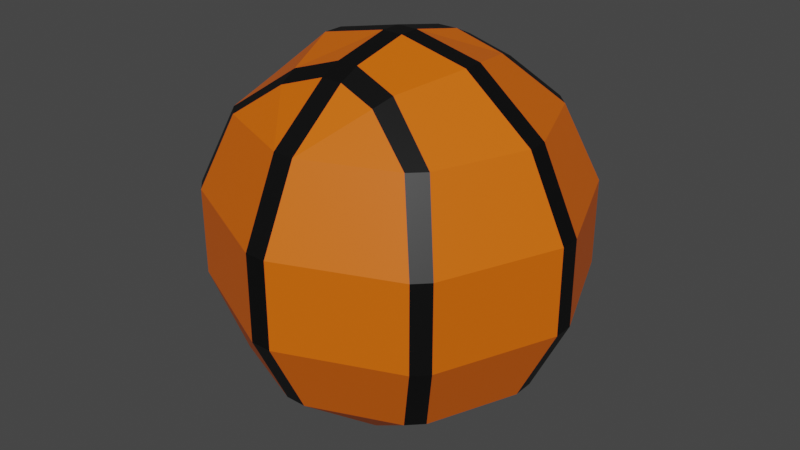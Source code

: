 # Source: basketball.blend  (saved by Blender 3.6.11; exported with 4.5.12 LTS)
import bpy
from mathutils import Matrix  # noqa: F401  (used for matrix-valued properties, if any)

bpy.ops.wm.read_factory_settings(use_empty=True)
scene = bpy.context.scene
scene.name = 'Scene'

# ---- materials (node trees are filled in below, after node groups)
mat_material_001 = bpy.data.materials.new('Material.001')
mat_material_001.use_transparent_shadow = False
mat_material_002 = bpy.data.materials.new('Material.002')
mat_material_002.use_transparent_shadow = False

# ---- material node trees
mat_material_001.use_nodes = True; mat_material_001.node_tree.nodes.clear()
_N = mat_material_001.node_tree.nodes; _L = mat_material_001.node_tree.links
n0 = _N.new('ShaderNodeBsdfPrincipled'); n0.name = 'Principled BSDF'; n0.location = (10, 300)
n0.distribution = 'GGX'
n0.subsurface_method = 'RANDOM_WALK_SKIN'
n0.inputs[0].default_value = (0.8, 0.1338, 0.0, 1.0)
n0.inputs[3].default_value = 1.45
n0.inputs[27].default_value = (0.0, 0.0, 0.0, 1.0)
n0.inputs[28].default_value = 1.0
n1 = _N.new('ShaderNodeOutputMaterial'); n1.name = 'Material Output'; n1.location = (300, 300)
_L.new(n0.outputs[0], n1.inputs[0])
n1.is_active_output = True
mat_material_002.use_nodes = True; mat_material_002.node_tree.nodes.clear()
_N = mat_material_002.node_tree.nodes; _L = mat_material_002.node_tree.links
n0 = _N.new('ShaderNodeBsdfPrincipled'); n0.name = 'Principled BSDF'; n0.location = (10, 300)
n0.distribution = 'GGX'
n0.subsurface_method = 'RANDOM_WALK_SKIN'
n0.inputs[0].default_value = (0.0, 0.0, 0.0, 1.0)
n0.inputs[3].default_value = 1.45
n0.inputs[27].default_value = (0.0, 0.0, 0.0, 1.0)
n0.inputs[28].default_value = 1.0
n1 = _N.new('ShaderNodeOutputMaterial'); n1.name = 'Material Output'; n1.location = (300, 300)
_L.new(n0.outputs[0], n1.inputs[0])
n1.is_active_output = True

# ---- world
world_world = bpy.data.worlds.new('World'); scene.world = world_world
world_world.use_nodes = True; world_world.node_tree.nodes.clear()
_N = world_world.node_tree.nodes; _L = world_world.node_tree.links
n0 = _N.new('ShaderNodeOutputWorld'); n0.name = 'World Output'; n0.location = (300, 300)
n1 = _N.new('ShaderNodeBackground'); n1.name = 'Background'; n1.location = (10, 300)
n1.inputs[0].default_value = (0.05088, 0.05088, 0.05088, 1.0)
_L.new(n1.outputs[0], n0.inputs[0])
n0.is_active_output = True
world_world.color = (0.05088, 0.05088, 0.05088)
world_world.use_sun_shadow = False
world_world.sun_shadow_jitter_overblur = 0.0

# ---- meshes
me_mesh = bpy.data.meshes.new('Mesh')
me_mesh.from_pydata([(3.644, 10.39, -4.831), (-3.629, 10.39, -4.827), (-3.606, 10.46, 4.774), (3.513, 10.52, 4.749), (0.678, 2.782, -11.87), (-0.678, 2.782, -11.87), (-11.87, 2.782, -0.66), (-11.87, 2.782, 0.66), (-0.678, 2.782, 11.87), (0.678, 2.782, 11.87), (11.87, 2.782, 0.66), (11.87, 2.782, -0.66), (0.678, 7.794, -9.455), (-0.678, 7.794, -9.455), (-9.455, 7.794, -0.66), (-9.455, 7.794, 0.66), (-0.678, 7.794, 9.455), (0.678, 7.794, 9.455), (9.455, 7.794, 0.66), (9.455, 7.794, -0.66), (-5.106, 11.26, -0.66), (-5.106, 11.26, 0.66), (5.106, 11.26, 0.66), (5.106, 11.26, -0.66), (0.678, 12.25, -0.66), (-0.678, 12.25, -0.66), (-0.678, 12.25, 0.66), (0.678, 12.25, 0.66), (8.006, 2.782, -8.87), (8.87, 2.782, -8.006), (-8.483, 2.782, -8.134), (-9.347, 2.782, -7.306), (-9.347, 2.782, 7.306), (-8.483, 2.782, 8.134), (8.006, 2.782, 8.87), (8.87, 2.782, 8.006), (7.179, 7.787, -6.27), (6.267, 7.794, -7.177), (-6.267, 7.794, -7.177), (-7.179, 7.787, -6.27), (-7.179, 7.787, 6.27), (-6.267, 7.794, 7.177), (6.267, 7.794, 7.177), (7.179, 7.787, 6.27), (-0.678, 10.82, 5.654), (0.678, 11.43, 4.358), (-0.678, 11.43, 4.358), (0.678, 10.82, 5.654), (0.678, 10.82, -5.654), (0.678, 11.43, -4.358), (-0.678, 11.43, -4.358), (-0.678, 10.82, -5.654), (-3.419, 9.886, 6.049), (3.115, 10.05, 5.965), (-3.408, 9.918, -6.017), (3.416, 9.913, -6.019), (3.644, -10.39, -4.831), (-3.629, -10.39, -4.827), (-3.606, -10.46, 4.774), (3.513, -10.52, 4.749), (0.678, -2.782, -11.87), (-0.678, -2.782, -11.87), (-11.87, -2.782, -0.66), (-11.87, -2.782, 0.66), (-0.678, -2.782, 11.87), (0.678, -2.782, 11.87), (11.87, -2.782, 0.66), (11.87, -2.782, -0.66), (0.678, -7.794, -9.455), (-0.678, -7.794, -9.455), (-9.455, -7.794, -0.66), (-9.455, -7.794, 0.66), (-0.678, -7.794, 9.455), (0.678, -7.794, 9.455), (9.455, -7.794, 0.66), (9.455, -7.794, -0.66), (-5.106, -11.26, -0.66), (-5.106, -11.26, 0.66), (5.106, -11.26, 0.66), (5.106, -11.26, -0.66), (0.678, -12.25, -0.66), (-0.678, -12.25, -0.66), (-0.678, -12.25, 0.66), (0.678, -12.25, 0.66), (8.006, -2.782, -8.87), (8.87, -2.782, -8.006), (-8.483, -2.782, -8.134), (-9.347, -2.782, -7.306), (-9.347, -2.782, 7.306), (-8.483, -2.782, 8.134), (8.006, -2.782, 8.87), (8.87, -2.782, 8.006), (7.179, -7.787, -6.27), (6.267, -7.794, -7.177), (-6.267, -7.794, -7.177), (-7.179, -7.787, -6.27), (-7.179, -7.787, 6.27), (-6.267, -7.794, 7.177), (6.267, -7.794, 7.177), (7.179, -7.787, 6.27), (-0.678, -10.82, 5.654), (0.678, -11.43, 4.358), (-0.678, -11.43, 4.358), (0.678, -10.82, 5.654), (0.678, -10.82, -5.654), (0.678, -11.43, -4.358), (-0.678, -11.43, -4.358), (-0.678, -10.82, -5.654), (-3.419, -9.886, 6.049), (3.115, -10.05, 5.965), (-3.408, -9.918, -6.017), (3.416, -9.913, -6.019)], [], [(5, 4, 60, 61), (7, 6, 62, 63), (9, 8, 64, 65), (11, 10, 66, 67), (4, 5, 13, 12), (6, 7, 15, 14), (8, 9, 17, 16), (10, 11, 19, 18), (49, 48, 51, 50), (14, 15, 21, 20), (16, 17, 47, 44), (18, 19, 23, 22), (20, 21, 26, 25), (22, 23, 24, 27), (0, 49, 24), (1, 20, 25), (21, 2, 26), (2, 46, 26), (3, 22, 27), (23, 0, 24), (24, 25, 26, 27), (46, 45, 27, 26), (45, 3, 27), (50, 1, 25), (28, 29, 85, 84), (31, 30, 86, 87), (33, 32, 88, 89), (35, 34, 90, 91), (29, 28, 37, 36), (30, 31, 39, 38), (32, 33, 41, 40), (34, 35, 43, 42), (36, 37, 55, 0), (38, 39, 1, 54), (2, 52, 44, 46), (42, 43, 3, 53), (4, 28, 84, 60), (30, 5, 61, 86), (6, 31, 87, 62), (32, 7, 63, 88), (8, 33, 89, 64), (34, 9, 65, 90), (10, 35, 91, 66), (29, 11, 67, 85), (28, 4, 12, 37), (5, 30, 38, 13), (31, 6, 14, 39), (7, 32, 40, 15), (33, 8, 16, 41), (9, 34, 42, 17), (35, 10, 18, 43), (11, 29, 36, 19), (39, 14, 20, 1), (15, 40, 2, 21), (43, 18, 22, 3), (19, 36, 0, 23), (52, 16, 44), (17, 42, 53), (37, 12, 55), (13, 38, 54), (44, 47, 45, 46), (40, 41, 52, 2), (41, 16, 52), (53, 3, 45, 47), (17, 53, 47), (54, 1, 50, 51), (13, 54, 51), (55, 12, 48), (0, 55, 48, 49), (12, 13, 51, 48), (49, 50, 25, 24), (60, 68, 69, 61), (62, 70, 71, 63), (64, 72, 73, 65), (66, 74, 75, 67), (105, 106, 107, 104), (70, 76, 77, 71), (72, 100, 103, 73), (74, 78, 79, 75), (76, 81, 82, 77), (78, 83, 80, 79), (56, 80, 105), (57, 81, 76), (77, 82, 58), (58, 82, 102), (59, 83, 78), (79, 80, 56), (80, 83, 82, 81), (102, 82, 83, 101), (101, 83, 59), (106, 81, 57), (85, 92, 93, 84), (86, 94, 95, 87), (88, 96, 97, 89), (90, 98, 99, 91), (92, 56, 111, 93), (94, 110, 57, 95), (58, 102, 100, 108), (98, 109, 59, 99), (84, 93, 68, 60), (61, 69, 94, 86), (87, 95, 70, 62), (63, 71, 96, 88), (89, 97, 72, 64), (65, 73, 98, 90), (91, 99, 74, 66), (67, 75, 92, 85), (95, 57, 76, 70), (71, 77, 58, 96), (99, 59, 78, 74), (75, 79, 56, 92), (108, 100, 72), (73, 109, 98), (93, 111, 68), (69, 110, 94), (100, 102, 101, 103), (96, 58, 108, 97), (97, 108, 72), (109, 103, 101, 59), (73, 103, 109), (110, 107, 106, 57), (69, 107, 110), (111, 104, 68), (56, 105, 104, 111), (68, 104, 107, 69), (105, 80, 81, 106)])
me_mesh.polygons.foreach_set('use_smooth', [True] * 126)
me_mesh.polygons.foreach_set('material_index', [1, 1, 1, 1, 1, 1, 1, 1, 1, 1, 1, 1, 1, 1, 0, 0, 0, 0, 0, 0, 1, 1, 0, 0, 1, 1, 1, 1, 1, 1, 1, 1, 1, 1, 1, 1, 0, 0, 0, 0, 0, 0, 0, 0, 0, 0, 0, 0, 0, 0, 0, 0, 0, 0, 0, 0, 0, 0, 0, 0, 1, 1, 0, 1, 0, 1, 0, 0, 1, 1, 1, 1, 1, 1, 1, 1, 1, 1, 1, 1, 1, 0, 0, 0, 0, 0, 0, 1, 1, 0, 0, 1, 1, 1, 1, 1, 1, 1, 1, 0, 0, 0, 0, 0, 0, 0, 0, 0, 0, 0, 0, 0, 0, 0, 0, 1, 1, 0, 1, 0, 1, 0, 0, 1, 1, 1])
_k = set([(0, 23), (0, 24), (0, 36), (0, 49), (0, 55), (1, 20), (1, 25), (1, 39), (1, 50), (1, 54), (2, 21), (2, 26), (2, 40), (2, 46), (2, 52), (3, 22), (3, 27), (3, 43), (3, 45), (3, 53), (4, 5), (4, 12), (4, 28), (4, 60), (5, 13), (5, 30), (5, 61), (6, 7), (6, 14), (6, 31), (6, 62), (7, 15), (7, 32), (7, 63), (8, 9), (8, 16), (8, 33), (8, 64), (9, 17), (9, 34), (9, 65), (10, 11), (10, 18), (10, 35), (10, 66), (11, 19), (11, 29), (11, 67), (12, 13), (12, 37), (12, 48), (12, 55), (13, 38), (13, 51), (13, 54), (14, 15), (14, 20), (14, 39), (15, 21), (15, 40), (16, 17), (16, 41), (16, 44), (16, 52), (17, 42), (17, 47), (17, 53), (18, 19), (18, 22), (18, 43), (19, 23), (19, 36), (20, 21), (20, 25), (21, 26), (22, 23), (22, 27), (23, 24), (24, 25), (24, 27), (24, 49), (25, 26), (25, 50), (26, 27), (26, 46), (27, 45), (28, 29), (28, 37), (28, 84), (29, 36), (29, 85), (30, 31), (30, 38), (30, 86), (31, 39), (31, 87), (32, 33), (32, 40), (32, 88), (33, 41), (33, 89), (34, 35), (34, 42), (34, 90), (35, 43), (35, 91), (36, 37), (37, 55), (38, 39), (38, 54), (40, 41), (41, 52), (42, 43), (42, 53), (44, 46), (44, 47), (44, 52), (45, 46), (45, 47), (47, 53), (48, 49), (48, 51), (48, 55), (49, 50), (50, 51), (51, 54), (56, 79), (56, 80), (56, 92), (56, 105), (56, 111), (57, 76), (57, 81), (57, 95), (57, 106), (57, 110), (58, 77), (58, 82), (58, 96), (58, 102), (58, 108), (59, 78), (59, 83), (59, 99), (59, 101), (59, 109), (60, 61), (60, 68), (60, 84), (61, 69), (61, 86), (62, 63), (62, 70), (62, 87), (63, 71), (63, 88), (64, 65), (64, 72), (64, 89), (65, 73), (65, 90), (66, 67), (66, 74), (66, 91), (67, 75), (67, 85), (68, 69), (68, 93), (68, 104), (68, 111), (69, 94), (69, 107), (69, 110), (70, 71), (70, 76), (70, 95), (71, 77), (71, 96), (72, 73), (72, 97), (72, 100), (72, 108), (73, 98), (73, 103), (73, 109), (74, 75), (74, 78), (74, 99), (75, 79), (75, 92), (76, 77), (76, 81), (77, 82), (78, 79), (78, 83), (79, 80), (80, 81), (80, 83), (80, 105), (81, 82), (81, 106), (82, 83), (82, 102), (83, 101), (84, 85), (84, 93), (85, 92), (86, 87), (86, 94), (87, 95), (88, 89), (88, 96), (89, 97), (90, 91), (90, 98), (91, 99), (92, 93), (93, 111), (94, 95), (94, 110), (96, 97), (97, 108), (98, 99), (98, 109), (100, 102), (100, 103), (100, 108), (101, 102), (101, 103), (103, 109), (104, 105), (104, 107), (104, 111), (105, 106), (106, 107), (107, 110)])
me_mesh.attributes.new('sharp_edge', 'BOOLEAN', 'EDGE').data.foreach_set('value', [ (min(e.vertices), max(e.vertices)) in _k for e in me_mesh.edges])
_uv = me_mesh.uv_layers.new(name='map1')
_uv.uv.foreach_set('vector', [0.08017, 0.2536, 0.08016, 0.2536, 0.08016, 0.2536, 0.08017, 0.2536, 0.08065, 0.2533, 0.08059, 0.2533, 0.08059, 0.2533, 0.08065, 0.2533, 0.08116, 0.2535, 0.08115, 0.2535, 0.08115, 0.2535, 0.08116, 0.2535, 0.08068, 0.2539, 0.08076, 0.2539, 0.08076, 0.2539, 0.08068, 0.2539, 0.08016, 0.2536, 0.08017, 0.2536, 0.08025, 0.2534, 0.08025, 0.2535, 0.08059, 0.2533, 0.08065, 0.2533, 0.08066, 0.2532, 0.0806, 0.2532, 0.08115, 0.2535, 0.08116, 0.2535, 0.08108, 0.2534, 0.08107, 0.2533, 0.08076, 0.2539, 0.08068, 0.2539, 0.08067, 0.2537, 0.08074, 0.2537, 0.08047, 0.2533, 0.08041, 0.2533, 0.08041, 0.2533, 0.08046, 0.2533, 0.0806, 0.2532, 0.08066, 0.2532, 0.08067, 0.2531, 0.08061, 0.2531, 0.08107, 0.2533, 0.08108, 0.2534, 0.08092, 0.2533, 0.08091, 0.2533, 0.08074, 0.2537, 0.08067, 0.2537, 0.08065, 0.2534, 0.08072, 0.2534, 0.08061, 0.2531, 0.08067, 0.2531, 0.08069, 0.2532, 0.08062, 0.2532, 0.08072, 0.2534, 0.08065, 0.2534, 0.08063, 0.2533, 0.0807, 0.2533, 0.04897, 0.04617, 0.04898, 0.04607, 0.04914, 0.04603, 0.04895, 0.046, 0.04912, 0.04593, 0.04914, 0.04599, 0.04919, 0.04592, 0.04937, 0.04597, 0.04921, 0.04599, 0.04937, 0.04597, 0.04937, 0.04601, 0.04921, 0.04599, 0.04941, 0.04614, 0.04923, 0.04617, 0.04921, 0.04603, 0.04916, 0.04617, 0.04897, 0.04617, 0.04914, 0.04603, 0.08063, 0.2533, 0.08062, 0.2532, 0.08069, 0.2532, 0.0807, 0.2533, 0.08085, 0.2532, 0.08086, 0.2533, 0.0807, 0.2533, 0.08069, 0.2532, 0.04937, 0.04604, 0.04941, 0.04614, 0.04921, 0.04603, 0.04898, 0.04603, 0.04895, 0.046, 0.04914, 0.04599, 0.0803, 0.2538, 0.08034, 0.2539, 0.08034, 0.2539, 0.0803, 0.2538, 0.08035, 0.2533, 0.08031, 0.2534, 0.08031, 0.2534, 0.08035, 0.2533, 0.08095, 0.2533, 0.08092, 0.2533, 0.08092, 0.2533, 0.08095, 0.2533, 0.08106, 0.2538, 0.0811, 0.2538, 0.0811, 0.2538, 0.08106, 0.2538, 0.08034, 0.2539, 0.0803, 0.2538, 0.08036, 0.2536, 0.0804, 0.2536, 0.08031, 0.2534, 0.08035, 0.2533, 0.08038, 0.2532, 0.08034, 0.2533, 0.08092, 0.2533, 0.08095, 0.2533, 0.08093, 0.2532, 0.08089, 0.2532, 0.0811, 0.2538, 0.08106, 0.2538, 0.08098, 0.2536, 0.08102, 0.2536, 0.0804, 0.2536, 0.08036, 0.2536, 0.08041, 0.2535, 0.08045, 0.2534, 0.08034, 0.2533, 0.08038, 0.2532, 0.08043, 0.2532, 0.08039, 0.2533, 0.08085, 0.2532, 0.0809, 0.2532, 0.08091, 0.2533, 0.08085, 0.2532, 0.08102, 0.2536, 0.08098, 0.2536, 0.0809, 0.2534, 0.08094, 0.2534, 0.04868, 0.04634, 0.04882, 0.04652, 0.04882, 0.04652, 0.04868, 0.04634, 0.04883, 0.04611, 0.04868, 0.0463, 0.04868, 0.0463, 0.04883, 0.04611, 0.04911, 0.04602, 0.04886, 0.04609, 0.04886, 0.04609, 0.04911, 0.04602, 0.04943, 0.04605, 0.04917, 0.04602, 0.04917, 0.04602, 0.04943, 0.04605, 0.04967, 0.04623, 0.04947, 0.04607, 0.04947, 0.04607, 0.04967, 0.04623, 0.04961, 0.04647, 0.04968, 0.04627, 0.04968, 0.04627, 0.04961, 0.04647, 0.04927, 0.0466, 0.04958, 0.04649, 0.04958, 0.04649, 0.04927, 0.0466, 0.04886, 0.04654, 0.0492, 0.04661, 0.0492, 0.04661, 0.04886, 0.04654, 0.04882, 0.04652, 0.04868, 0.04634, 0.04876, 0.04619, 0.04887, 0.04633, 0.04868, 0.0463, 0.04883, 0.04611, 0.04886, 0.04602, 0.04876, 0.04615, 0.04886, 0.04609, 0.04911, 0.04602, 0.04911, 0.04593, 0.04889, 0.04599, 0.04917, 0.04602, 0.04943, 0.04605, 0.04941, 0.04596, 0.04917, 0.04593, 0.04947, 0.04607, 0.04967, 0.04623, 0.04958, 0.0461, 0.04945, 0.04598, 0.04968, 0.04627, 0.04961, 0.04647, 0.04953, 0.04628, 0.04959, 0.04614, 0.04958, 0.04649, 0.04927, 0.0466, 0.04926, 0.04639, 0.0495, 0.04631, 0.0492, 0.04661, 0.04886, 0.04654, 0.04892, 0.04635, 0.04918, 0.0464, 0.04889, 0.04599, 0.04911, 0.04593, 0.04912, 0.04593, 0.04895, 0.046, 0.04917, 0.04593, 0.04941, 0.04596, 0.04937, 0.04597, 0.04919, 0.04592, 0.0495, 0.04631, 0.04926, 0.04639, 0.04923, 0.04617, 0.04941, 0.04614, 0.04918, 0.0464, 0.04892, 0.04635, 0.04897, 0.04617, 0.04916, 0.04617, 0.04942, 0.04599, 0.04958, 0.0461, 0.04942, 0.04602, 0.04959, 0.04614, 0.04953, 0.04628, 0.04946, 0.04615, 0.04887, 0.04633, 0.04876, 0.04619, 0.04892, 0.04619, 0.04876, 0.04615, 0.04886, 0.04602, 0.04891, 0.04602, 0.08091, 0.2533, 0.08092, 0.2533, 0.08086, 0.2533, 0.08085, 0.2532, 0.08089, 0.2532, 0.08093, 0.2532, 0.0809, 0.2532, 0.08085, 0.2532, 0.04945, 0.04598, 0.04958, 0.0461, 0.04942, 0.04599, 0.08094, 0.2534, 0.0809, 0.2534, 0.08086, 0.2533, 0.08092, 0.2533, 0.04959, 0.04614, 0.04946, 0.04615, 0.04943, 0.04606, 0.08039, 0.2533, 0.08043, 0.2532, 0.08046, 0.2533, 0.08041, 0.2533, 0.04876, 0.04615, 0.04891, 0.04602, 0.04892, 0.04605, 0.04892, 0.04619, 0.04876, 0.04619, 0.04893, 0.04609, 0.08045, 0.2534, 0.08041, 0.2535, 0.08041, 0.2533, 0.08047, 0.2533, 0.08025, 0.2535, 0.08025, 0.2534, 0.08041, 0.2533, 0.08041, 0.2533, 0.08047, 0.2533, 0.08046, 0.2533, 0.08062, 0.2532, 0.08063, 0.2533, 0.08016, 0.2536, 0.08025, 0.2535, 0.08025, 0.2534, 0.08017, 0.2536, 0.08059, 0.2533, 0.0806, 0.2532, 0.08066, 0.2532, 0.08065, 0.2533, 0.08115, 0.2535, 0.08107, 0.2533, 0.08108, 0.2534, 0.08116, 0.2535, 0.08076, 0.2539, 0.08074, 0.2537, 0.08067, 0.2537, 0.08068, 0.2539, 0.08047, 0.2533, 0.08046, 0.2533, 0.08041, 0.2533, 0.08041, 0.2533, 0.0806, 0.2532, 0.08061, 0.2531, 0.08067, 0.2531, 0.08066, 0.2532, 0.08107, 0.2533, 0.08091, 0.2533, 0.08092, 0.2533, 0.08108, 0.2534, 0.08074, 0.2537, 0.08072, 0.2534, 0.08065, 0.2534, 0.08067, 0.2537, 0.08061, 0.2531, 0.08062, 0.2532, 0.08069, 0.2532, 0.08067, 0.2531, 0.08072, 0.2534, 0.0807, 0.2533, 0.08063, 0.2533, 0.08065, 0.2534, 0.04897, 0.04617, 0.04914, 0.04603, 0.04898, 0.04607, 0.04895, 0.046, 0.04914, 0.04599, 0.04912, 0.04593, 0.04919, 0.04592, 0.04921, 0.04599, 0.04937, 0.04597, 0.04937, 0.04597, 0.04921, 0.04599, 0.04937, 0.04601, 0.04941, 0.04614, 0.04921, 0.04603, 0.04923, 0.04617, 0.04916, 0.04617, 0.04914, 0.04603, 0.04897, 0.04617, 0.08063, 0.2533, 0.0807, 0.2533, 0.08069, 0.2532, 0.08062, 0.2532, 0.08085, 0.2532, 0.08069, 0.2532, 0.0807, 0.2533, 0.08086, 0.2533, 0.04937, 0.04604, 0.04921, 0.04603, 0.04941, 0.04614, 0.04898, 0.04603, 0.04914, 0.04599, 0.04895, 0.046, 0.08034, 0.2539, 0.0804, 0.2536, 0.08036, 0.2536, 0.0803, 0.2538, 0.08031, 0.2534, 0.08034, 0.2533, 0.08038, 0.2532, 0.08035, 0.2533, 0.08092, 0.2533, 0.08089, 0.2532, 0.08093, 0.2532, 0.08095, 0.2533, 0.0811, 0.2538, 0.08102, 0.2536, 0.08098, 0.2536, 0.08106, 0.2538, 0.0804, 0.2536, 0.08045, 0.2534, 0.08041, 0.2535, 0.08036, 0.2536, 0.08034, 0.2533, 0.08039, 0.2533, 0.08043, 0.2532, 0.08038, 0.2532, 0.08085, 0.2532, 0.08085, 0.2532, 0.08091, 0.2533, 0.0809, 0.2532, 0.08102, 0.2536, 0.08094, 0.2534, 0.0809, 0.2534, 0.08098, 0.2536, 0.04882, 0.04652, 0.04887, 0.04633, 0.04876, 0.04619, 0.04868, 0.04634, 0.04868, 0.0463, 0.04876, 0.04615, 0.04886, 0.04602, 0.04883, 0.04611, 0.04886, 0.04609, 0.04889, 0.04599, 0.04911, 0.04593, 0.04911, 0.04602, 0.04917, 0.04602, 0.04917, 0.04593, 0.04941, 0.04596, 0.04943, 0.04605, 0.04947, 0.04607, 0.04945, 0.04598, 0.04958, 0.0461, 0.04967, 0.04623, 0.04968, 0.04627, 0.04959, 0.04614, 0.04953, 0.04628, 0.04961, 0.04647, 0.04958, 0.04649, 0.0495, 0.04631, 0.04926, 0.04639, 0.04927, 0.0466, 0.0492, 0.04661, 0.04918, 0.0464, 0.04892, 0.04635, 0.04886, 0.04654, 0.04889, 0.04599, 0.04895, 0.046, 0.04912, 0.04593, 0.04911, 0.04593, 0.04917, 0.04593, 0.04919, 0.04592, 0.04937, 0.04597, 0.04941, 0.04596, 0.0495, 0.04631, 0.04941, 0.04614, 0.04923, 0.04617, 0.04926, 0.04639, 0.04918, 0.0464, 0.04916, 0.04617, 0.04897, 0.04617, 0.04892, 0.04635, 0.04942, 0.04599, 0.04942, 0.04602, 0.04958, 0.0461, 0.04959, 0.04614, 0.04946, 0.04615, 0.04953, 0.04628, 0.04887, 0.04633, 0.04892, 0.04619, 0.04876, 0.04619, 0.04876, 0.04615, 0.04891, 0.04602, 0.04886, 0.04602, 0.08091, 0.2533, 0.08085, 0.2532, 0.08086, 0.2533, 0.08092, 0.2533, 0.08089, 0.2532, 0.08085, 0.2532, 0.0809, 0.2532, 0.08093, 0.2532, 0.04945, 0.04598, 0.04942, 0.04599, 0.04958, 0.0461, 0.08094, 0.2534, 0.08092, 0.2533, 0.08086, 0.2533, 0.0809, 0.2534, 0.04959, 0.04614, 0.04943, 0.04606, 0.04946, 0.04615, 0.08039, 0.2533, 0.08041, 0.2533, 0.08046, 0.2533, 0.08043, 0.2532, 0.04876, 0.04615, 0.04892, 0.04605, 0.04891, 0.04602, 0.04892, 0.04619, 0.04893, 0.04609, 0.04876, 0.04619, 0.08045, 0.2534, 0.08047, 0.2533, 0.08041, 0.2533, 0.08041, 0.2535, 0.08025, 0.2535, 0.08041, 0.2533, 0.08041, 0.2533, 0.08025, 0.2534, 0.08047, 0.2533, 0.08063, 0.2533, 0.08062, 0.2532, 0.08046, 0.2533])
me_mesh.materials.append(mat_material_001)
me_mesh.materials.append(mat_material_002)
me_mesh.update()
me_mesh.normals_split_custom_set([tuple(v) for v in zip(*[iter([0.0, 0.0, -1.0, 0.0, 0.0, -1.0, 0.0, 0.0, -1.0, 0.0, 0.0, -1.0, -1.0, 0.0, 0.0, -1.0, 0.0, 0.0, -1.0, 0.0, 0.0, -1.0, 0.0, 0.0, -1.011e-06, 0.0, 1.0, -1.011e-06, 0.0, 1.0, -1.011e-06, 0.0, 1.0, -1.011e-06, 0.0, 1.0, 1.0, 0.0, -7.225e-07, 1.0, 0.0, -7.225e-07, 1.0, 0.0, -7.225e-07, 1.0, 0.0, -7.225e-07, 0.0, 0.4339, -0.901, 0.0, 0.4339, -0.901, 0.0, 0.4339, -0.901, 0.0, 0.4339, -0.901, -0.901, 0.4339, 0.0, -0.901, 0.4339, 0.0, -0.901, 0.4339, 0.0, -0.901, 0.4339, 0.0, 0.0, 0.4339, 0.901, 0.0, 0.4339, 0.901, 0.0, 0.4339, 0.901, 0.0, 0.4339, 0.901, 0.901, 0.4339, -2.597e-07, 0.901, 0.4339, -2.597e-07, 0.901, 0.4339, -2.597e-07, 0.901, 0.4339, -2.597e-07, 0.0, 0.9053, -0.4247, 0.0, 0.9053, -0.4247, 0.0, 0.9053, -0.4247, 0.0, 0.9053, -0.4247, -0.6235, 0.7818, 0.0, -0.6235, 0.7818, 0.0, -0.6235, 0.7818, 0.0, -0.6235, 0.7818, 0.0, 0.0, 0.7818, 0.6235, 0.0, 0.7818, 0.6235, 0.0, 0.7818, 0.6235, 0.0, 0.7818, 0.6235, 0.6235, 0.7818, 0.0, 0.6235, 0.7818, 0.0, 0.6235, 0.7818, 0.0, 0.6235, 0.7818, 0.0, -0.2183, 0.9759, 0.0, -0.2183, 0.9759, 0.0, -0.2183, 0.9759, 0.0, -0.2183, 0.9759, 0.0, 0.2183, 0.9759, 0.0, 0.2183, 0.9759, 0.0, 0.2183, 0.9759, 0.0, 0.2183, 0.9759, 0.0, 0.2964, 0.9324, -0.2067, 0.2964, 0.9324, -0.2067, 0.2964, 0.9324, -0.2067, -0.2101, 0.9396, -0.2702, -0.2101, 0.9396, -0.2702, -0.2101, 0.9396, -0.2702, -0.2108, 0.9424, 0.2598, -0.2108, 0.9424, 0.2598, -0.2108, 0.9424, 0.2598, -0.2807, 0.937, 0.2077, -0.2807, 0.937, 0.2077, -0.2807, 0.937, 0.2077, 0.2112, 0.9441, 0.2531, 0.2112, 0.9441, 0.2531, 0.2112, 0.9441, 0.2531, 0.2101, 0.9393, -0.2711, 0.2101, 0.9393, -0.2711, 0.2101, 0.9393, -0.2711, 0.0, 1.0, 0.0, 0.0, 1.0, 0.0, 0.0, 1.0, 0.0, 0.0, 1.0, 0.0, 0.0, 0.9763, 0.2164, 0.0, 0.9763, 0.2164, 0.0, 0.9763, 0.2164, 0.0, 0.9763, 0.2164, 0.273, 0.9392, 0.2082, 0.273, 0.9392, 0.2082, 0.273, 0.9392, 0.2082, -0.2954, 0.9327, -0.2067, -0.2954, 0.9327, -0.2067, -0.2954, 0.9327, -0.2067, 0.7071, 0.0, -0.7071, 0.7071, 0.0, -0.7071, 0.7071, 0.0, -0.7071, 0.7071, 0.0, -0.7071, -0.6919, 0.0, -0.722, -0.6919, 0.0, -0.722, -0.6919, 0.0, -0.722, -0.6919, 0.0, -0.722, -0.6919, 0.0, 0.722, -0.6919, 0.0, 0.722, -0.6919, 0.0, 0.722, -0.6919, 0.0, 0.722, 0.7071, 0.0, 0.7071, 0.7071, 0.0, 0.7071, 0.7071, 0.0, 0.7071, 0.7071, 0.0, 0.7071, 0.6364, 0.4358, -0.6364, 0.6364, 0.4358, -0.6364, 0.6364, 0.4358, -0.6364, 0.6364, 0.4358, -0.6364, -0.6385, 0.409, -0.6519, -0.6385, 0.409, -0.6519, -0.6385, 0.409, -0.6519, -0.6385, 0.409, -0.6519, -0.6385, 0.409, 0.6519, -0.6385, 0.409, 0.6519, -0.6385, 0.409, 0.6519, -0.6385, 0.409, 0.6519, 0.6364, 0.4358, 0.6364, 0.6364, 0.4358, 0.6364, 0.6364, 0.4358, 0.6364, 0.6364, 0.4358, 0.6364, 0.4274, 0.805, -0.4113, 0.4274, 0.805, -0.4113, 0.4274, 0.805, -0.4113, 0.4274, 0.805, -0.4113, -0.4273, 0.8051, -0.4113, -0.4273, 0.8051, -0.4113, -0.4273, 0.8051, -0.4113, -0.4273, 0.8051, -0.4113, -0.2347, 0.8762, 0.4209, -0.2347, 0.8762, 0.4209, -0.2347, 0.8762, 0.4209, -0.2347, 0.8762, 0.4209, 0.4152, 0.8017, 0.43, 0.4152, 0.8017, 0.43, 0.4152, 0.8017, 0.43, 0.4152, 0.8017, 0.43, 0.3787, 0.0, -0.9255, 0.3787, 0.0, -0.9255, 0.3787, 0.0, -0.9255, 0.3787, 0.0, -0.9255, -0.4317, 0.0, -0.902, -0.4317, 0.0, -0.902, -0.4317, 0.0, -0.902, -0.4317, 0.0, -0.902, -0.9349, 0.0, -0.3548, -0.9349, 0.0, -0.3548, -0.9349, 0.0, -0.3548, -0.9349, 0.0, -0.3548, -0.9349, 0.0, 0.3548, -0.9349, 0.0, 0.3548, -0.9349, 0.0, 0.3548, -0.9349, 0.0, 0.3548, -0.4317, 0.0, 0.902, -0.4317, 0.0, 0.902, -0.4317, 0.0, 0.902, -0.4317, 0.0, 0.902, 0.3787, 0.0, 0.9255, 0.3787, 0.0, 0.9255, 0.3787, 0.0, 0.9255, 0.3787, 0.0, 0.9255, 0.9258, 0.0, 0.3779, 0.9258, 0.0, 0.3779, 0.9258, 0.0, 0.3779, 0.9258, 0.0, 0.3779, 0.9258, 0.0, -0.3779, 0.9258, 0.0, -0.3779, 0.9258, 0.0, -0.3779, 0.9258, 0.0, -0.3779, 0.3455, 0.4065, -0.8458, 0.3455, 0.4065, -0.8458, 0.3455, 0.4065, -0.8458, 0.3455, 0.4065, -0.8458, -0.3807, 0.3692, -0.8478, -0.3807, 0.3692, -0.8478, -0.3807, 0.3692, -0.8478, -0.3807, 0.3692, -0.8478, -0.8447, 0.4206, -0.331, -0.8447, 0.4206, -0.331, -0.8447, 0.4206, -0.331, -0.8447, 0.4206, -0.331, -0.8447, 0.4206, 0.331, -0.8447, 0.4206, 0.331, -0.8447, 0.4206, 0.331, -0.8447, 0.4206, 0.331, -0.3807, 0.3692, 0.8478, -0.3807, 0.3692, 0.8478, -0.3807, 0.3692, 0.8478, -0.3807, 0.3692, 0.8478, 0.3455, 0.4065, 0.8458, 0.3455, 0.4065, 0.8458, 0.3455, 0.4065, 0.8458, 0.3455, 0.4065, 0.8458, 0.8461, 0.4065, 0.3447, 0.8461, 0.4065, 0.3447, 0.8461, 0.4065, 0.3447, 0.8461, 0.4065, 0.3447, 0.8461, 0.4065, -0.3447, 0.8461, 0.4065, -0.3447, 0.8461, 0.4065, -0.3447, 0.8461, 0.4065, -0.3447, -0.552, 0.7847, -0.2821, -0.552, 0.7847, -0.2821, -0.552, 0.7847, -0.2821, -0.552, 0.7847, -0.2821, -0.5547, 0.7834, 0.2803, -0.5547, 0.7834, 0.2803, -0.5547, 0.7834, 0.2803, -0.5547, 0.7834, 0.2803, 0.5534, 0.784, 0.2811, 0.5534, 0.784, 0.2811, 0.5534, 0.784, 0.2811, 0.5534, 0.784, 0.2811, 0.5522, 0.7846, -0.2819, 0.5522, 0.7846, -0.2819, 0.5522, 0.7846, -0.2819, 0.5522, 0.7846, -0.2819, -0.1752, 0.7697, 0.6138, -0.1752, 0.7697, 0.6138, -0.1752, 0.7697, 0.6138, 0.264, 0.7149, 0.6475, 0.264, 0.7149, 0.6475, 0.264, 0.7149, 0.6475, 0.2651, 0.7119, -0.6503, 0.2651, 0.7119, -0.6503, 0.2651, 0.7119, -0.6503, -0.2651, 0.712, -0.6503, -0.2651, 0.712, -0.6503, -0.2651, 0.712, -0.6503, 0.0, 0.9053, 0.4247, 0.0, 0.9053, 0.4247, 0.0, 0.9053, 0.4247, 0.0, 0.9053, 0.4247, -0.4228, 0.8017, 0.4225, -0.4228, 0.8017, 0.4225, -0.4228, 0.8017, 0.4225, -0.4228, 0.8017, 0.4225, -0.2652, 0.7116, 0.6506, -0.2652, 0.7116, 0.6506, -0.2652, 0.7116, 0.6506, 0.2261, 0.8821, 0.4133, 0.2261, 0.8821, 0.4133, 0.2261, 0.8821, 0.4133, 0.2261, 0.8821, 0.4133, 0.1651, 0.7711, 0.6149, 0.1651, 0.7711, 0.6149, 0.1651, 0.7711, 0.6149, -0.2424, 0.8812, -0.406, -0.2424, 0.8812, -0.406, -0.2424, 0.8812, -0.406, -0.2424, 0.8812, -0.406, -0.1743, 0.7699, -0.6139, -0.1743, 0.7699, -0.6139, -0.1743, 0.7699, -0.6139, 0.1746, 0.7698, -0.6139, 0.1746, 0.7698, -0.6139, 0.1746, 0.7698, -0.6139, 0.2432, 0.8812, -0.4054, 0.2432, 0.8812, -0.4054, 0.2432, 0.8812, -0.4054, 0.2432, 0.8812, -0.4054, 0.0, 0.7818, -0.6235, 0.0, 0.7818, -0.6235, 0.0, 0.7818, -0.6235, 0.0, 0.7818, -0.6235, 0.0, 0.9763, -0.2164, 0.0, 0.9763, -0.2164, 0.0, 0.9763, -0.2164, 0.0, 0.9763, -0.2164, 0.0, -0.4339, -0.901, 0.0, -0.4339, -0.901, 0.0, -0.4339, -0.901, 0.0, -0.4339, -0.901, -0.901, -0.4339, 0.0, -0.901, -0.4339, 0.0, -0.901, -0.4339, 0.0, -0.901, -0.4339, 0.0, 0.0, -0.4339, 0.901, 0.0, -0.4339, 0.901, 0.0, -0.4339, 0.901, 0.0, -0.4339, 0.901, 0.901, -0.4339, -2.597e-07, 0.901, -0.4339, -2.597e-07, 0.901, -0.4339, -2.597e-07, 0.901, -0.4339, -2.597e-07, 0.0, -0.9053, -0.4247, 0.0, -0.9053, -0.4247, 0.0, -0.9053, -0.4247, 0.0, -0.9053, -0.4247, -0.6235, -0.7818, 0.0, -0.6235, -0.7818, 0.0, -0.6235, -0.7818, 0.0, -0.6235, -0.7818, 0.0, 0.0, -0.7818, 0.6235, 0.0, -0.7818, 0.6235, 0.0, -0.7818, 0.6235, 0.0, -0.7818, 0.6235, 0.6235, -0.7818, 0.0, 0.6235, -0.7818, 0.0, 0.6235, -0.7818, 0.0, 0.6235, -0.7818, 0.0, -0.2183, -0.9759, 0.0, -0.2183, -0.9759, 0.0, -0.2183, -0.9759, 0.0, -0.2183, -0.9759, 0.0, 0.2183, -0.9759, 0.0, 0.2183, -0.9759, 0.0, 0.2183, -0.9759, 0.0, 0.2183, -0.9759, 0.0, 0.2964, -0.9324, -0.2067, 0.2964, -0.9324, -0.2067, 0.2964, -0.9324, -0.2067, -0.2101, -0.9396, -0.2702, -0.2101, -0.9396, -0.2702, -0.2101, -0.9396, -0.2702, -0.2108, -0.9424, 0.2598, -0.2108, -0.9424, 0.2598, -0.2108, -0.9424, 0.2598, -0.2807, -0.937, 0.2077, -0.2807, -0.937, 0.2077, -0.2807, -0.937, 0.2077, 0.2112, -0.9441, 0.2531, 0.2112, -0.9441, 0.2531, 0.2112, -0.9441, 0.2531, 0.2101, -0.9393, -0.2711, 0.2101, -0.9393, -0.2711, 0.2101, -0.9393, -0.2711, 0.0, -1.0, 0.0, 0.0, -1.0, 0.0, 0.0, -1.0, 0.0, 0.0, -1.0, 0.0, 0.0, -0.9763, 0.2164, 0.0, -0.9763, 0.2164, 0.0, -0.9763, 0.2164, 0.0, -0.9763, 0.2164, 0.273, -0.9392, 0.2082, 0.273, -0.9392, 0.2082, 0.273, -0.9392, 0.2082, -0.2954, -0.9327, -0.2067, -0.2954, -0.9327, -0.2067, -0.2954, -0.9327, -0.2067, 0.6364, -0.4358, -0.6364, 0.6364, -0.4358, -0.6364, 0.6364, -0.4358, -0.6364, 0.6364, -0.4358, -0.6364, -0.6385, -0.409, -0.6519, -0.6385, -0.409, -0.6519, -0.6385, -0.409, -0.6519, -0.6385, -0.409, -0.6519, -0.6385, -0.409, 0.6519, -0.6385, -0.409, 0.6519, -0.6385, -0.409, 0.6519, -0.6385, -0.409, 0.6519, 0.6364, -0.4358, 0.6364, 0.6364, -0.4358, 0.6364, 0.6364, -0.4358, 0.6364, 0.6364, -0.4358, 0.6364, 0.4274, -0.805, -0.4113, 0.4274, -0.805, -0.4113, 0.4274, -0.805, -0.4113, 0.4274, -0.805, -0.4113, -0.4273, -0.8051, -0.4113, -0.4273, -0.8051, -0.4113, -0.4273, -0.8051, -0.4113, -0.4273, -0.8051, -0.4113, -0.2347, -0.8762, 0.4209, -0.2347, -0.8762, 0.4209, -0.2347, -0.8762, 0.4209, -0.2347, -0.8762, 0.4209, 0.4152, -0.8017, 0.43, 0.4152, -0.8017, 0.43, 0.4152, -0.8017, 0.43, 0.4152, -0.8017, 0.43, 0.3455, -0.4065, -0.8458, 0.3455, -0.4065, -0.8458, 0.3455, -0.4065, -0.8458, 0.3455, -0.4065, -0.8458, -0.3807, -0.3692, -0.8478, -0.3807, -0.3692, -0.8478, -0.3807, -0.3692, -0.8478, -0.3807, -0.3692, -0.8478, -0.8447, -0.4206, -0.331, -0.8447, -0.4206, -0.331, -0.8447, -0.4206, -0.331, -0.8447, -0.4206, -0.331, -0.8447, -0.4206, 0.331, -0.8447, -0.4206, 0.331, -0.8447, -0.4206, 0.331, -0.8447, -0.4206, 0.331, -0.3807, -0.3692, 0.8478, -0.3807, -0.3692, 0.8478, -0.3807, -0.3692, 0.8478, -0.3807, -0.3692, 0.8478, 0.3455, -0.4065, 0.8458, 0.3455, -0.4065, 0.8458, 0.3455, -0.4065, 0.8458, 0.3455, -0.4065, 0.8458, 0.8461, -0.4065, 0.3447, 0.8461, -0.4065, 0.3447, 0.8461, -0.4065, 0.3447, 0.8461, -0.4065, 0.3447, 0.8461, -0.4065, -0.3447, 0.8461, -0.4065, -0.3447, 0.8461, -0.4065, -0.3447, 0.8461, -0.4065, -0.3447, -0.552, -0.7847, -0.2821, -0.552, -0.7847, -0.2821, -0.552, -0.7847, -0.2821, -0.552, -0.7847, -0.2821, -0.5547, -0.7834, 0.2803, -0.5547, -0.7834, 0.2803, -0.5547, -0.7834, 0.2803, -0.5547, -0.7834, 0.2803, 0.5534, -0.784, 0.2811, 0.5534, -0.784, 0.2811, 0.5534, -0.784, 0.2811, 0.5534, -0.784, 0.2811, 0.5522, -0.7846, -0.2819, 0.5522, -0.7846, -0.2819, 0.5522, -0.7846, -0.2819, 0.5522, -0.7846, -0.2819, -0.1752, -0.7697, 0.6138, -0.1752, -0.7697, 0.6138, -0.1752, -0.7697, 0.6138, 0.264, -0.7149, 0.6475, 0.264, -0.7149, 0.6475, 0.264, -0.7149, 0.6475, 0.2651, -0.7119, -0.6503, 0.2651, -0.7119, -0.6503, 0.2651, -0.7119, -0.6503, -0.2651, -0.712, -0.6503, -0.2651, -0.712, -0.6503, -0.2651, -0.712, -0.6503, 0.0, -0.9053, 0.4247, 0.0, -0.9053, 0.4247, 0.0, -0.9053, 0.4247, 0.0, -0.9053, 0.4247, -0.4228, -0.8017, 0.4225, -0.4228, -0.8017, 0.4225, -0.4228, -0.8017, 0.4225, -0.4228, -0.8017, 0.4225, -0.2652, -0.7116, 0.6506, -0.2652, -0.7116, 0.6506, -0.2652, -0.7116, 0.6506, 0.2261, -0.8821, 0.4133, 0.2261, -0.8821, 0.4133, 0.2261, -0.8821, 0.4133, 0.2261, -0.8821, 0.4133, 0.1651, -0.7711, 0.6149, 0.1651, -0.7711, 0.6149, 0.1651, -0.7711, 0.6149, -0.2424, -0.8812, -0.406, -0.2424, -0.8812, -0.406, -0.2424, -0.8812, -0.406, -0.2424, -0.8812, -0.406, -0.1743, -0.7699, -0.6139, -0.1743, -0.7699, -0.6139, -0.1743, -0.7699, -0.6139, 0.1746, -0.7698, -0.6139, 0.1746, -0.7698, -0.6139, 0.1746, -0.7698, -0.6139, 0.2432, -0.8812, -0.4054, 0.2432, -0.8812, -0.4054, 0.2432, -0.8812, -0.4054, 0.2432, -0.8812, -0.4054, 0.0, -0.7818, -0.6235, 0.0, -0.7818, -0.6235, 0.0, -0.7818, -0.6235, 0.0, -0.7818, -0.6235, 0.0, -0.9763, -0.2164, 0.0, -0.9763, -0.2164, 0.0, -0.9763, -0.2164, 0.0, -0.9763, -0.2164])] * 3)])

# ---- objects
ob_sm_prop_ball_03 = bpy.data.objects.new('SM_Prop_Ball_03', me_mesh)

# ---- transforms, parenting, visibility, modifiers, constraints
ob_sm_prop_ball_03.location = (0.0, 0.0, 0.0)
ob_sm_prop_ball_03.rotation_euler = (1.571, -0.0, 0.0)
ob_sm_prop_ball_03.scale = (0.01, 0.01, 0.01)
ob_sm_prop_ball_03.color = (0.8, 0.8, 0.8, 1.0)

# ---- collection membership
scene.collection.objects.link(ob_sm_prop_ball_03)

# ---- scene / render settings (as saved in the file)
scene.frame_start = 1; scene.frame_end = 250; scene.frame_set(1)
scene.render.engine = 'BLENDER_EEVEE_NEXT'
scene.cycles.sampling_pattern = 'TABULATED_SOBOL'
scene.view_settings.view_transform = 'Filmic'
bpy.context.view_layer.update()

# ---- added for rendering (the .blend has no active camera and no usable light): camera, sun
cam_auto = bpy.data.cameras.new('AutoCamera')
cam_auto.lens = 50.0
cam_auto.sensor_width = 36.0
cam_auto.clip_end = 1000.0
ob_auto_camera = bpy.data.objects.new('AutoCamera', cam_auto)
scene.collection.objects.link(ob_auto_camera)
ob_auto_camera.location = (0.384549, -0.461458, 0.307639)
ob_auto_camera.rotation_euler = (1.09748, -7.21219e-08, 0.694738)
scene.camera = ob_auto_camera
light_auto_sun = bpy.data.lights.new('AutoSun', 'SUN')
light_auto_sun.energy = 3.0
light_auto_sun.angle = 0.0523599
ob_auto_sun = bpy.data.objects.new('AutoSun', light_auto_sun)
scene.collection.objects.link(ob_auto_sun)
ob_auto_sun.rotation_euler = (0.872665, 0.174533, 0.523599)
bpy.context.view_layer.update()
